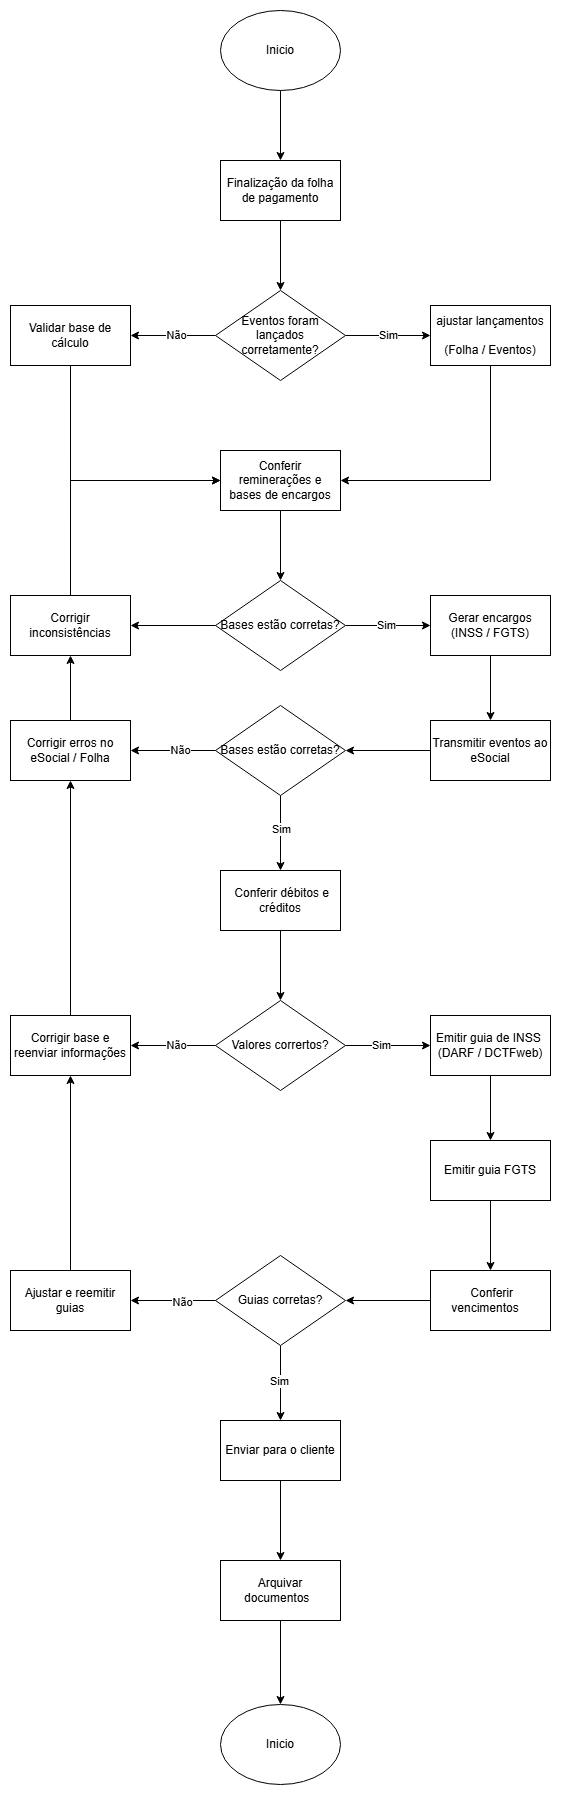

The diagram above was exported from draw.io. Its source (the exported page's mxGraphModel, read from the mxfile embedded in the PNG):
<mxGraphModel dx="983" dy="536" grid="1" gridSize="10" guides="1" tooltips="1" connect="1" arrows="1" fold="1" page="1" pageScale="1" pageWidth="827" pageHeight="1169" math="0" shadow="0">
  <root>
    <mxCell id="0" />
    <mxCell id="1" parent="0" />
    <mxCell id="Vk2eIERqolI8mWohrdrw-88" edge="1" parent="1" source="Vk2eIERqolI8mWohrdrw-86" style="edgeStyle=orthogonalEdgeStyle;rounded=0;orthogonalLoop=1;jettySize=auto;html=1;" target="Vk2eIERqolI8mWohrdrw-87" value="">
      <mxGeometry relative="1" as="geometry" />
    </mxCell>
    <mxCell id="Vk2eIERqolI8mWohrdrw-86" parent="1" style="ellipse;whiteSpace=wrap;html=1;" value="Inicio" vertex="1">
      <mxGeometry height="80" width="120" x="354" y="20" as="geometry" />
    </mxCell>
    <mxCell id="Vk2eIERqolI8mWohrdrw-90" edge="1" parent="1" source="Vk2eIERqolI8mWohrdrw-87" style="edgeStyle=orthogonalEdgeStyle;rounded=0;orthogonalLoop=1;jettySize=auto;html=1;" value="">
      <mxGeometry relative="1" as="geometry">
        <mxPoint x="414" y="300" as="targetPoint" />
      </mxGeometry>
    </mxCell>
    <mxCell id="Vk2eIERqolI8mWohrdrw-87" parent="1" style="whiteSpace=wrap;html=1;" value="Finalização da folha de pagamento" vertex="1">
      <mxGeometry height="60" width="120" x="354" y="170" as="geometry" />
    </mxCell>
    <mxCell id="Vk2eIERqolI8mWohrdrw-93" edge="1" parent="1" source="Vk2eIERqolI8mWohrdrw-91" style="edgeStyle=orthogonalEdgeStyle;rounded=0;orthogonalLoop=1;jettySize=auto;html=1;" target="Vk2eIERqolI8mWohrdrw-92" value="">
      <mxGeometry relative="1" as="geometry" />
    </mxCell>
    <mxCell id="Vk2eIERqolI8mWohrdrw-96" connectable="0" parent="Vk2eIERqolI8mWohrdrw-93" style="edgeLabel;html=1;align=center;verticalAlign=middle;resizable=0;points=[];" value="Não" vertex="1">
      <mxGeometry relative="1" x="-0.1294" y="2" as="geometry">
        <mxPoint x="-2" y="-2" as="offset" />
      </mxGeometry>
    </mxCell>
    <mxCell id="Vk2eIERqolI8mWohrdrw-95" edge="1" parent="1" source="Vk2eIERqolI8mWohrdrw-91" style="edgeStyle=orthogonalEdgeStyle;rounded=0;orthogonalLoop=1;jettySize=auto;html=1;" target="Vk2eIERqolI8mWohrdrw-94" value="">
      <mxGeometry relative="1" as="geometry" />
    </mxCell>
    <mxCell id="Vk2eIERqolI8mWohrdrw-97" connectable="0" parent="Vk2eIERqolI8mWohrdrw-95" style="edgeLabel;html=1;align=center;verticalAlign=middle;resizable=0;points=[];" value="Sim" vertex="1">
      <mxGeometry relative="1" x="0.0118" y="3" as="geometry">
        <mxPoint y="3" as="offset" />
      </mxGeometry>
    </mxCell>
    <mxCell id="Vk2eIERqolI8mWohrdrw-91" parent="1" style="rhombus;whiteSpace=wrap;html=1;" value="Eventos foram lançados corretamente?" vertex="1">
      <mxGeometry height="90" width="130" x="349" y="300" as="geometry" />
    </mxCell>
    <mxCell id="Vk2eIERqolI8mWohrdrw-100" edge="1" parent="1" source="Vk2eIERqolI8mWohrdrw-92" style="edgeStyle=orthogonalEdgeStyle;rounded=0;orthogonalLoop=1;jettySize=auto;html=1;entryX=0;entryY=0.5;entryDx=0;entryDy=0;exitX=0.5;exitY=1;exitDx=0;exitDy=0;" target="Vk2eIERqolI8mWohrdrw-98">
      <mxGeometry relative="1" as="geometry" />
    </mxCell>
    <mxCell id="Vk2eIERqolI8mWohrdrw-92" parent="1" style="whiteSpace=wrap;html=1;" value="Validar base de cálculo" vertex="1">
      <mxGeometry height="60" width="120" x="144" y="315" as="geometry" />
    </mxCell>
    <mxCell id="Vk2eIERqolI8mWohrdrw-99" edge="1" parent="1" source="Vk2eIERqolI8mWohrdrw-94" style="edgeStyle=orthogonalEdgeStyle;rounded=0;orthogonalLoop=1;jettySize=auto;html=1;entryX=1;entryY=0.5;entryDx=0;entryDy=0;exitX=0.5;exitY=1;exitDx=0;exitDy=0;" target="Vk2eIERqolI8mWohrdrw-98">
      <mxGeometry relative="1" as="geometry" />
    </mxCell>
    <mxCell id="Vk2eIERqolI8mWohrdrw-94" parent="1" style="whiteSpace=wrap;html=1;" value="ajustar lançamentos&lt;div&gt;&lt;br&gt;&lt;/div&gt;&lt;div&gt;(Folha / Eventos)&lt;/div&gt;" vertex="1">
      <mxGeometry height="60" width="120" x="564" y="315" as="geometry" />
    </mxCell>
    <mxCell id="Vk2eIERqolI8mWohrdrw-102" edge="1" parent="1" source="Vk2eIERqolI8mWohrdrw-98" style="edgeStyle=orthogonalEdgeStyle;rounded=0;orthogonalLoop=1;jettySize=auto;html=1;" target="Vk2eIERqolI8mWohrdrw-101" value="">
      <mxGeometry relative="1" as="geometry" />
    </mxCell>
    <mxCell id="Vk2eIERqolI8mWohrdrw-98" parent="1" style="rounded=0;whiteSpace=wrap;html=1;" value="Conferir reminerações e bases de encargos" vertex="1">
      <mxGeometry height="60" width="120" x="354" y="460" as="geometry" />
    </mxCell>
    <mxCell id="Vk2eIERqolI8mWohrdrw-104" edge="1" parent="1" source="Vk2eIERqolI8mWohrdrw-101" style="edgeStyle=orthogonalEdgeStyle;rounded=0;orthogonalLoop=1;jettySize=auto;html=1;" target="Vk2eIERqolI8mWohrdrw-103" value="">
      <mxGeometry relative="1" as="geometry" />
    </mxCell>
    <mxCell id="Vk2eIERqolI8mWohrdrw-106" edge="1" parent="1" source="Vk2eIERqolI8mWohrdrw-101" style="edgeStyle=orthogonalEdgeStyle;rounded=0;orthogonalLoop=1;jettySize=auto;html=1;" target="Vk2eIERqolI8mWohrdrw-105" value="">
      <mxGeometry relative="1" as="geometry" />
    </mxCell>
    <mxCell id="Vk2eIERqolI8mWohrdrw-107" connectable="0" parent="Vk2eIERqolI8mWohrdrw-106" style="edgeLabel;html=1;align=center;verticalAlign=middle;resizable=0;points=[];" value="Sim" vertex="1">
      <mxGeometry relative="1" x="-0.2269" y="1" as="geometry">
        <mxPoint x="8" y="1" as="offset" />
      </mxGeometry>
    </mxCell>
    <mxCell id="Vk2eIERqolI8mWohrdrw-101" parent="1" style="rhombus;whiteSpace=wrap;html=1;" value="Bases estão corretas?  " vertex="1">
      <mxGeometry height="90" width="130" x="349" y="590" as="geometry" />
    </mxCell>
    <mxCell id="Vk2eIERqolI8mWohrdrw-108" edge="1" parent="1" source="Vk2eIERqolI8mWohrdrw-103" style="edgeStyle=orthogonalEdgeStyle;rounded=0;orthogonalLoop=1;jettySize=auto;html=1;entryX=0;entryY=0.5;entryDx=0;entryDy=0;exitX=0.5;exitY=0;exitDx=0;exitDy=0;" target="Vk2eIERqolI8mWohrdrw-98">
      <mxGeometry relative="1" as="geometry" />
    </mxCell>
    <mxCell id="Vk2eIERqolI8mWohrdrw-103" parent="1" style="whiteSpace=wrap;html=1;" value="Corrigir inconsistências" vertex="1">
      <mxGeometry height="60" width="120" x="144" y="605" as="geometry" />
    </mxCell>
    <mxCell id="Vk2eIERqolI8mWohrdrw-110" edge="1" parent="1" source="Vk2eIERqolI8mWohrdrw-105" style="edgeStyle=orthogonalEdgeStyle;rounded=0;orthogonalLoop=1;jettySize=auto;html=1;" target="Vk2eIERqolI8mWohrdrw-109" value="">
      <mxGeometry relative="1" as="geometry" />
    </mxCell>
    <mxCell id="Vk2eIERqolI8mWohrdrw-105" parent="1" style="whiteSpace=wrap;html=1;" value="Gerar encargos&lt;div&gt;(INSS / FGTS)&lt;/div&gt;" vertex="1">
      <mxGeometry height="60" width="120" x="564" y="605" as="geometry" />
    </mxCell>
    <mxCell id="Vk2eIERqolI8mWohrdrw-117" edge="1" parent="1" source="Vk2eIERqolI8mWohrdrw-109" style="edgeStyle=orthogonalEdgeStyle;rounded=0;orthogonalLoop=1;jettySize=auto;html=1;" target="Vk2eIERqolI8mWohrdrw-113" value="">
      <mxGeometry relative="1" as="geometry" />
    </mxCell>
    <mxCell id="Vk2eIERqolI8mWohrdrw-109" parent="1" style="whiteSpace=wrap;html=1;" value="Transmitir eventos ao eSocial" vertex="1">
      <mxGeometry height="60" width="120" x="564" y="730" as="geometry" />
    </mxCell>
    <mxCell id="Vk2eIERqolI8mWohrdrw-115" edge="1" parent="1" source="Vk2eIERqolI8mWohrdrw-113" style="edgeStyle=orthogonalEdgeStyle;rounded=0;orthogonalLoop=1;jettySize=auto;html=1;" target="Vk2eIERqolI8mWohrdrw-114" value="">
      <mxGeometry relative="1" as="geometry" />
    </mxCell>
    <mxCell id="Vk2eIERqolI8mWohrdrw-118" connectable="0" parent="Vk2eIERqolI8mWohrdrw-115" style="edgeLabel;html=1;align=center;verticalAlign=middle;resizable=0;points=[];" value="Não" vertex="1">
      <mxGeometry relative="1" x="-0.1686" y="3" as="geometry">
        <mxPoint y="-3" as="offset" />
      </mxGeometry>
    </mxCell>
    <mxCell id="Vk2eIERqolI8mWohrdrw-120" edge="1" parent="1" source="Vk2eIERqolI8mWohrdrw-113" style="edgeStyle=orthogonalEdgeStyle;rounded=0;orthogonalLoop=1;jettySize=auto;html=1;" target="Vk2eIERqolI8mWohrdrw-119" value="">
      <mxGeometry relative="1" as="geometry" />
    </mxCell>
    <mxCell id="Vk2eIERqolI8mWohrdrw-121" connectable="0" parent="Vk2eIERqolI8mWohrdrw-120" style="edgeLabel;html=1;align=center;verticalAlign=middle;resizable=0;points=[];" value="Sim" vertex="1">
      <mxGeometry relative="1" x="-0.0933" y="1" as="geometry">
        <mxPoint as="offset" />
      </mxGeometry>
    </mxCell>
    <mxCell id="Vk2eIERqolI8mWohrdrw-113" parent="1" style="rhombus;whiteSpace=wrap;html=1;" value="Bases estão corretas?  " vertex="1">
      <mxGeometry height="90" width="130" x="349" y="715" as="geometry" />
    </mxCell>
    <mxCell id="Vk2eIERqolI8mWohrdrw-116" edge="1" parent="1" source="Vk2eIERqolI8mWohrdrw-114" style="edgeStyle=orthogonalEdgeStyle;rounded=0;orthogonalLoop=1;jettySize=auto;html=1;" target="Vk2eIERqolI8mWohrdrw-103" value="">
      <mxGeometry relative="1" as="geometry" />
    </mxCell>
    <mxCell id="Vk2eIERqolI8mWohrdrw-114" parent="1" style="whiteSpace=wrap;html=1;" value="Corrigir erros no eSocial / Folha" vertex="1">
      <mxGeometry height="60" width="120" x="144" y="730" as="geometry" />
    </mxCell>
    <mxCell id="Vk2eIERqolI8mWohrdrw-123" edge="1" parent="1" source="Vk2eIERqolI8mWohrdrw-119" style="edgeStyle=orthogonalEdgeStyle;rounded=0;orthogonalLoop=1;jettySize=auto;html=1;" value="">
      <mxGeometry relative="1" as="geometry">
        <mxPoint x="414" y="1010" as="targetPoint" />
      </mxGeometry>
    </mxCell>
    <mxCell id="Vk2eIERqolI8mWohrdrw-119" parent="1" style="whiteSpace=wrap;html=1;" value="&amp;nbsp;Conferir débitos e créditos" vertex="1">
      <mxGeometry height="60" width="120" x="354" y="880" as="geometry" />
    </mxCell>
    <mxCell id="Vk2eIERqolI8mWohrdrw-126" edge="1" parent="1" source="Vk2eIERqolI8mWohrdrw-124" style="edgeStyle=orthogonalEdgeStyle;rounded=0;orthogonalLoop=1;jettySize=auto;html=1;" target="Vk2eIERqolI8mWohrdrw-125" value="">
      <mxGeometry relative="1" as="geometry" />
    </mxCell>
    <mxCell id="Vk2eIERqolI8mWohrdrw-129" connectable="0" parent="Vk2eIERqolI8mWohrdrw-126" style="edgeLabel;html=1;align=center;verticalAlign=middle;resizable=0;points=[];" value="Não" vertex="1">
      <mxGeometry relative="1" x="-0.2627" as="geometry">
        <mxPoint x="-8" as="offset" />
      </mxGeometry>
    </mxCell>
    <mxCell id="Vk2eIERqolI8mWohrdrw-128" edge="1" parent="1" source="Vk2eIERqolI8mWohrdrw-124" style="edgeStyle=orthogonalEdgeStyle;rounded=0;orthogonalLoop=1;jettySize=auto;html=1;" target="Vk2eIERqolI8mWohrdrw-127" value="">
      <mxGeometry relative="1" as="geometry" />
    </mxCell>
    <mxCell id="Vk2eIERqolI8mWohrdrw-130" connectable="0" parent="Vk2eIERqolI8mWohrdrw-128" style="edgeLabel;html=1;align=center;verticalAlign=middle;resizable=0;points=[];" value="Sim" vertex="1">
      <mxGeometry relative="1" x="-0.1686" y="-1" as="geometry">
        <mxPoint y="-1" as="offset" />
      </mxGeometry>
    </mxCell>
    <mxCell id="Vk2eIERqolI8mWohrdrw-124" parent="1" style="rhombus;whiteSpace=wrap;html=1;" value="Valores corrertos?" vertex="1">
      <mxGeometry height="90" width="130" x="349" y="1010" as="geometry" />
    </mxCell>
    <mxCell id="Vk2eIERqolI8mWohrdrw-131" edge="1" parent="1" source="Vk2eIERqolI8mWohrdrw-125" style="edgeStyle=orthogonalEdgeStyle;rounded=0;orthogonalLoop=1;jettySize=auto;html=1;entryX=0.5;entryY=1;entryDx=0;entryDy=0;" target="Vk2eIERqolI8mWohrdrw-114">
      <mxGeometry relative="1" as="geometry" />
    </mxCell>
    <mxCell id="Vk2eIERqolI8mWohrdrw-125" parent="1" style="whiteSpace=wrap;html=1;" value="Corrigir base e reenviar informações" vertex="1">
      <mxGeometry height="60" width="120" x="144" y="1025" as="geometry" />
    </mxCell>
    <mxCell id="Vk2eIERqolI8mWohrdrw-133" edge="1" parent="1" source="Vk2eIERqolI8mWohrdrw-127" style="edgeStyle=orthogonalEdgeStyle;rounded=0;orthogonalLoop=1;jettySize=auto;html=1;" target="Vk2eIERqolI8mWohrdrw-132" value="">
      <mxGeometry relative="1" as="geometry" />
    </mxCell>
    <mxCell id="Vk2eIERqolI8mWohrdrw-127" parent="1" style="whiteSpace=wrap;html=1;" value="Emitir guia de INSS&amp;nbsp;&lt;div&gt;(DARF / DCTFweb)&lt;/div&gt;" vertex="1">
      <mxGeometry height="60" width="120" x="564" y="1025" as="geometry" />
    </mxCell>
    <mxCell id="Vk2eIERqolI8mWohrdrw-135" edge="1" parent="1" source="Vk2eIERqolI8mWohrdrw-132" style="edgeStyle=orthogonalEdgeStyle;rounded=0;orthogonalLoop=1;jettySize=auto;html=1;" target="Vk2eIERqolI8mWohrdrw-134" value="">
      <mxGeometry relative="1" as="geometry" />
    </mxCell>
    <mxCell id="Vk2eIERqolI8mWohrdrw-132" parent="1" style="whiteSpace=wrap;html=1;" value="Emitir guia FGTS" vertex="1">
      <mxGeometry height="60" width="120" x="564" y="1150" as="geometry" />
    </mxCell>
    <mxCell id="Vk2eIERqolI8mWohrdrw-139" edge="1" parent="1" source="Vk2eIERqolI8mWohrdrw-134" style="edgeStyle=orthogonalEdgeStyle;rounded=0;orthogonalLoop=1;jettySize=auto;html=1;" target="Vk2eIERqolI8mWohrdrw-138" value="">
      <mxGeometry relative="1" as="geometry" />
    </mxCell>
    <mxCell id="Vk2eIERqolI8mWohrdrw-134" parent="1" style="whiteSpace=wrap;html=1;" value="&amp;nbsp;Conferir vencimentos&amp;nbsp; &amp;nbsp;" vertex="1">
      <mxGeometry height="60" width="120" x="564" y="1280" as="geometry" />
    </mxCell>
    <mxCell id="Vk2eIERqolI8mWohrdrw-141" edge="1" parent="1" source="Vk2eIERqolI8mWohrdrw-138" style="edgeStyle=orthogonalEdgeStyle;rounded=0;orthogonalLoop=1;jettySize=auto;html=1;" target="Vk2eIERqolI8mWohrdrw-140" value="">
      <mxGeometry relative="1" as="geometry" />
    </mxCell>
    <mxCell id="Vk2eIERqolI8mWohrdrw-142" connectable="0" parent="Vk2eIERqolI8mWohrdrw-141" style="edgeLabel;html=1;align=center;verticalAlign=middle;resizable=0;points=[];" value="Não" vertex="1">
      <mxGeometry relative="1" x="-0.2146" y="2" as="geometry">
        <mxPoint as="offset" />
      </mxGeometry>
    </mxCell>
    <mxCell id="Vk2eIERqolI8mWohrdrw-145" edge="1" parent="1" source="Vk2eIERqolI8mWohrdrw-138" style="edgeStyle=orthogonalEdgeStyle;rounded=0;orthogonalLoop=1;jettySize=auto;html=1;" target="Vk2eIERqolI8mWohrdrw-144" value="">
      <mxGeometry relative="1" as="geometry" />
    </mxCell>
    <mxCell id="Vk2eIERqolI8mWohrdrw-146" connectable="0" parent="Vk2eIERqolI8mWohrdrw-145" style="edgeLabel;html=1;align=center;verticalAlign=middle;resizable=0;points=[];" value="Sim" vertex="1">
      <mxGeometry relative="1" x="-0.3002" y="-1" as="geometry">
        <mxPoint y="9" as="offset" />
      </mxGeometry>
    </mxCell>
    <mxCell id="Vk2eIERqolI8mWohrdrw-138" parent="1" style="rhombus;whiteSpace=wrap;html=1;" value="Guias corretas?" vertex="1">
      <mxGeometry height="90" width="130" x="349" y="1265" as="geometry" />
    </mxCell>
    <mxCell id="Vk2eIERqolI8mWohrdrw-143" edge="1" parent="1" source="Vk2eIERqolI8mWohrdrw-140" style="edgeStyle=orthogonalEdgeStyle;rounded=0;orthogonalLoop=1;jettySize=auto;html=1;" target="Vk2eIERqolI8mWohrdrw-125">
      <mxGeometry relative="1" as="geometry" />
    </mxCell>
    <mxCell id="Vk2eIERqolI8mWohrdrw-140" parent="1" style="whiteSpace=wrap;html=1;" value="Ajustar e reemitir guias" vertex="1">
      <mxGeometry height="60" width="120" x="144" y="1280" as="geometry" />
    </mxCell>
    <mxCell id="Vk2eIERqolI8mWohrdrw-148" edge="1" parent="1" source="Vk2eIERqolI8mWohrdrw-144" style="edgeStyle=orthogonalEdgeStyle;rounded=0;orthogonalLoop=1;jettySize=auto;html=1;" target="Vk2eIERqolI8mWohrdrw-147" value="">
      <mxGeometry relative="1" as="geometry" />
    </mxCell>
    <mxCell id="Vk2eIERqolI8mWohrdrw-144" parent="1" style="whiteSpace=wrap;html=1;" value="Enviar para o cliente" vertex="1">
      <mxGeometry height="60" width="120" x="354" y="1430" as="geometry" />
    </mxCell>
    <mxCell id="Vk2eIERqolI8mWohrdrw-150" edge="1" parent="1" source="Vk2eIERqolI8mWohrdrw-147" style="edgeStyle=orthogonalEdgeStyle;rounded=0;orthogonalLoop=1;jettySize=auto;html=1;" target="Vk2eIERqolI8mWohrdrw-149" value="">
      <mxGeometry relative="1" as="geometry" />
    </mxCell>
    <mxCell id="Vk2eIERqolI8mWohrdrw-147" parent="1" style="whiteSpace=wrap;html=1;" value="Arquivar documentos&amp;nbsp;&amp;nbsp;" vertex="1">
      <mxGeometry height="60" width="120" x="354" y="1570" as="geometry" />
    </mxCell>
    <mxCell id="Vk2eIERqolI8mWohrdrw-149" parent="1" style="ellipse;whiteSpace=wrap;html=1;" value="Inicio" vertex="1">
      <mxGeometry height="80" width="120" x="354" y="1714" as="geometry" />
    </mxCell>
  </root>
</mxGraphModel>